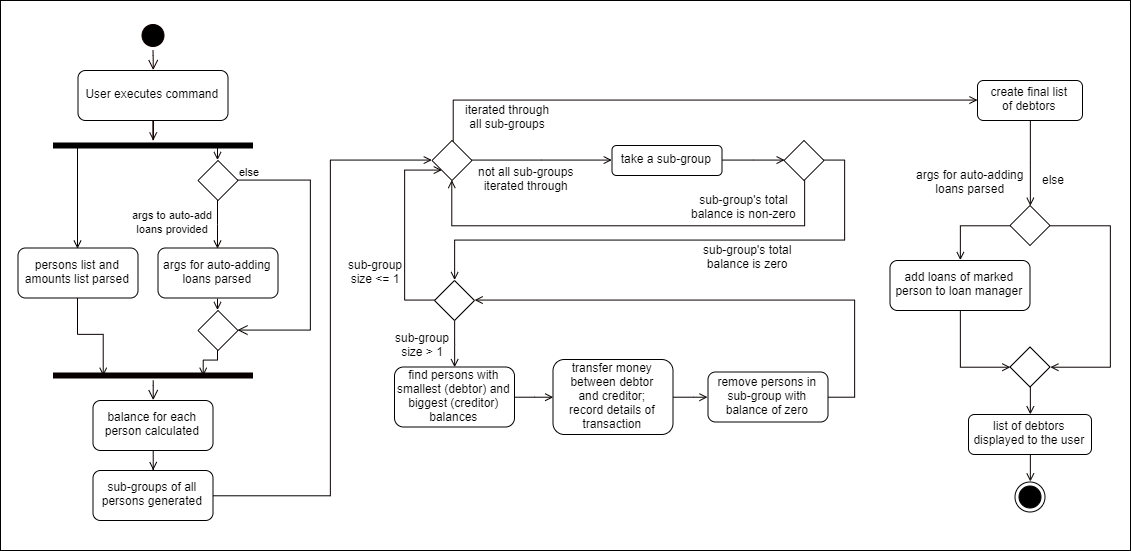

The diagram above was exported from draw.io. Its source (the exported page's mxGraphModel, read from the mxfile embedded in the PNG):
<mxGraphModel dx="1463" dy="1619" grid="1" gridSize="10" guides="1" tooltips="1" connect="1" arrows="1" fold="1" page="1" pageScale="1" pageWidth="1169" pageHeight="826" background="#ffffff" math="0" shadow="0">
  <root>
    <mxCell id="0" />
    <mxCell id="1" parent="0" />
    <mxCell id="wkAoAig_kgB9cbCvRmqc-202" value="" style="rounded=0;whiteSpace=wrap;html=1;strokeColor=#000000;fillColor=#FFFFFF;fontFamily=Helvetica;align=center;" vertex="1" parent="1">
      <mxGeometry x="20" y="-820" width="1130" height="550" as="geometry" />
    </mxCell>
    <mxCell id="wkAoAig_kgB9cbCvRmqc-67" style="edgeStyle=orthogonalEdgeStyle;rounded=0;orthogonalLoop=1;jettySize=auto;html=1;endArrow=open;endFill=0;strokeColor=#0F0000;fontFamily=Helvetica;" edge="1" parent="1" source="wkAoAig_kgB9cbCvRmqc-42" target="wkAoAig_kgB9cbCvRmqc-50">
      <mxGeometry relative="1" as="geometry" />
    </mxCell>
    <mxCell id="wkAoAig_kgB9cbCvRmqc-42" value="User executes command" style="rounded=1;" vertex="1" parent="1">
      <mxGeometry x="97.5" y="-750" width="150" height="50" as="geometry" />
    </mxCell>
    <mxCell id="wkAoAig_kgB9cbCvRmqc-48" value="" style="ellipse;html=1;shape=startState;fillColor=#000000;strokeColor=#0F0000;" vertex="1" parent="1">
      <mxGeometry x="157.5" y="-800" width="30" height="30" as="geometry" />
    </mxCell>
    <mxCell id="wkAoAig_kgB9cbCvRmqc-49" value="" style="edgeStyle=orthogonalEdgeStyle;html=1;verticalAlign=bottom;endArrow=open;endSize=8;strokeColor=#0F0000;entryX=0.5;entryY=0;entryDx=0;entryDy=0;" edge="1" source="wkAoAig_kgB9cbCvRmqc-48" parent="1" target="wkAoAig_kgB9cbCvRmqc-42">
      <mxGeometry relative="1" as="geometry">
        <mxPoint x="252.5" y="-690" as="targetPoint" />
      </mxGeometry>
    </mxCell>
    <mxCell id="wkAoAig_kgB9cbCvRmqc-56" style="edgeStyle=orthogonalEdgeStyle;rounded=0;orthogonalLoop=1;jettySize=auto;html=1;exitX=0.25;exitY=0.5;exitDx=0;exitDy=0;exitPerimeter=0;entryX=0.5;entryY=0;entryDx=0;entryDy=0;fontFamily=Courier New;endArrow=open;endFill=0;" edge="1" parent="1" source="wkAoAig_kgB9cbCvRmqc-50" target="wkAoAig_kgB9cbCvRmqc-52">
      <mxGeometry relative="1" as="geometry">
        <Array as="points">
          <mxPoint x="97.5" y="-675" />
        </Array>
      </mxGeometry>
    </mxCell>
    <mxCell id="wkAoAig_kgB9cbCvRmqc-73" style="edgeStyle=orthogonalEdgeStyle;rounded=0;orthogonalLoop=1;jettySize=auto;html=1;exitX=0.75;exitY=0.5;exitDx=0;exitDy=0;exitPerimeter=0;entryX=0.5;entryY=0;entryDx=0;entryDy=0;endArrow=open;endFill=0;strokeColor=#080000;fontFamily=Helvetica;" edge="1" parent="1" source="wkAoAig_kgB9cbCvRmqc-50" target="wkAoAig_kgB9cbCvRmqc-58">
      <mxGeometry relative="1" as="geometry" />
    </mxCell>
    <mxCell id="wkAoAig_kgB9cbCvRmqc-50" value="" style="shape=line;html=1;strokeWidth=6;strokeColor=#000000;rounded=1;" vertex="1" parent="1">
      <mxGeometry x="72.5" y="-680" width="200" height="10" as="geometry" />
    </mxCell>
    <mxCell id="wkAoAig_kgB9cbCvRmqc-76" style="edgeStyle=orthogonalEdgeStyle;rounded=0;orthogonalLoop=1;jettySize=auto;html=1;entryX=0.25;entryY=0.5;entryDx=0;entryDy=0;entryPerimeter=0;endArrow=open;endFill=0;strokeColor=#080000;fontFamily=Helvetica;" edge="1" parent="1" source="wkAoAig_kgB9cbCvRmqc-52" target="wkAoAig_kgB9cbCvRmqc-70">
      <mxGeometry relative="1" as="geometry" />
    </mxCell>
    <mxCell id="wkAoAig_kgB9cbCvRmqc-52" value="persons list and&#10;amounts list parsed" style="rounded=1;fontFamily=Helvetica;" vertex="1" parent="1">
      <mxGeometry x="37.5" y="-572.5" width="120" height="50" as="geometry" />
    </mxCell>
    <mxCell id="wkAoAig_kgB9cbCvRmqc-75" style="edgeStyle=orthogonalEdgeStyle;rounded=0;orthogonalLoop=1;jettySize=auto;html=1;exitX=0.5;exitY=1;exitDx=0;exitDy=0;entryX=0.5;entryY=0;entryDx=0;entryDy=0;endArrow=open;endFill=0;strokeColor=#080000;fontFamily=Helvetica;" edge="1" parent="1" source="wkAoAig_kgB9cbCvRmqc-57" target="wkAoAig_kgB9cbCvRmqc-74">
      <mxGeometry relative="1" as="geometry" />
    </mxCell>
    <mxCell id="wkAoAig_kgB9cbCvRmqc-57" value="args for auto-adding&#10;loans parsed" style="rounded=1;fontFamily=Helvetica;" vertex="1" parent="1">
      <mxGeometry x="177.5" y="-572.5" width="120" height="50" as="geometry" />
    </mxCell>
    <mxCell id="wkAoAig_kgB9cbCvRmqc-191" style="edgeStyle=orthogonalEdgeStyle;rounded=0;orthogonalLoop=1;jettySize=auto;html=1;entryX=0.5;entryY=0;entryDx=0;entryDy=0;endArrow=open;endFill=0;strokeColor=#080000;fontFamily=Helvetica;" edge="1" parent="1" source="wkAoAig_kgB9cbCvRmqc-58" target="wkAoAig_kgB9cbCvRmqc-57">
      <mxGeometry relative="1" as="geometry" />
    </mxCell>
    <mxCell id="wkAoAig_kgB9cbCvRmqc-58" value="" style="rhombus;whiteSpace=wrap;html=1;fillColor=#FFFFFF;strokeColor=#050000;rounded=0;fontFamily=Courier New;" vertex="1" parent="1">
      <mxGeometry x="217.5" y="-660" width="40" height="40" as="geometry" />
    </mxCell>
    <mxCell id="wkAoAig_kgB9cbCvRmqc-59" value="else" style="edgeStyle=orthogonalEdgeStyle;html=1;align=left;verticalAlign=bottom;endArrow=open;endSize=8;strokeColor=#050000;fontFamily=Helvetica;entryX=1;entryY=0.5;entryDx=0;entryDy=0;rounded=0;" edge="1" source="wkAoAig_kgB9cbCvRmqc-58" parent="1" target="wkAoAig_kgB9cbCvRmqc-74">
      <mxGeometry x="-1" relative="1" as="geometry">
        <mxPoint x="367.5" y="-477.5" as="targetPoint" />
        <Array as="points">
          <mxPoint x="330" y="-640" />
          <mxPoint x="330" y="-490" />
        </Array>
      </mxGeometry>
    </mxCell>
    <mxCell id="wkAoAig_kgB9cbCvRmqc-70" value="" style="shape=line;html=1;strokeWidth=6;strokeColor=#080000;rounded=0;fillColor=#FFFFFF;fontFamily=Helvetica;" vertex="1" parent="1">
      <mxGeometry x="72.5" y="-450" width="200" height="10" as="geometry" />
    </mxCell>
    <mxCell id="wkAoAig_kgB9cbCvRmqc-71" value="" style="edgeStyle=orthogonalEdgeStyle;html=1;verticalAlign=bottom;endArrow=open;endSize=8;strokeColor=#080000;fontFamily=Helvetica;entryX=0.5;entryY=0;entryDx=0;entryDy=0;" edge="1" source="wkAoAig_kgB9cbCvRmqc-70" parent="1" target="wkAoAig_kgB9cbCvRmqc-79">
      <mxGeometry relative="1" as="geometry">
        <mxPoint x="172.5" y="-377.5" as="targetPoint" />
      </mxGeometry>
    </mxCell>
    <mxCell id="wkAoAig_kgB9cbCvRmqc-78" style="edgeStyle=orthogonalEdgeStyle;rounded=0;orthogonalLoop=1;jettySize=auto;html=1;exitX=0.5;exitY=1;exitDx=0;exitDy=0;entryX=0.75;entryY=0.5;entryDx=0;entryDy=0;entryPerimeter=0;endArrow=open;endFill=0;strokeColor=#080000;fontFamily=Helvetica;" edge="1" parent="1" source="wkAoAig_kgB9cbCvRmqc-74" target="wkAoAig_kgB9cbCvRmqc-70">
      <mxGeometry relative="1" as="geometry">
        <Array as="points">
          <mxPoint x="237.5" y="-460" />
          <mxPoint x="222.5" y="-460" />
        </Array>
      </mxGeometry>
    </mxCell>
    <mxCell id="wkAoAig_kgB9cbCvRmqc-74" value="" style="rhombus;whiteSpace=wrap;html=1;fillColor=#FFFFFF;strokeColor=#050000;rounded=0;fontFamily=Courier New;" vertex="1" parent="1">
      <mxGeometry x="217.5" y="-510" width="40" height="40" as="geometry" />
    </mxCell>
    <mxCell id="wkAoAig_kgB9cbCvRmqc-81" style="edgeStyle=orthogonalEdgeStyle;rounded=0;orthogonalLoop=1;jettySize=auto;html=1;entryX=0.5;entryY=0;entryDx=0;entryDy=0;endArrow=open;endFill=0;strokeColor=#080000;fontFamily=Helvetica;" edge="1" parent="1" source="wkAoAig_kgB9cbCvRmqc-79" target="wkAoAig_kgB9cbCvRmqc-80">
      <mxGeometry relative="1" as="geometry" />
    </mxCell>
    <mxCell id="wkAoAig_kgB9cbCvRmqc-79" value="balance for each&#10;person calculated" style="rounded=1;fontFamily=Helvetica;" vertex="1" parent="1">
      <mxGeometry x="112.5" y="-420" width="120" height="50" as="geometry" />
    </mxCell>
    <mxCell id="wkAoAig_kgB9cbCvRmqc-138" style="edgeStyle=orthogonalEdgeStyle;rounded=0;orthogonalLoop=1;jettySize=auto;html=1;entryX=0;entryY=0.5;entryDx=0;entryDy=0;endArrow=open;endFill=0;strokeColor=#080000;fontFamily=Helvetica;" edge="1" parent="1" source="wkAoAig_kgB9cbCvRmqc-80" target="wkAoAig_kgB9cbCvRmqc-137">
      <mxGeometry relative="1" as="geometry">
        <Array as="points">
          <mxPoint x="350" y="-325" />
          <mxPoint x="350" y="-660" />
        </Array>
      </mxGeometry>
    </mxCell>
    <mxCell id="wkAoAig_kgB9cbCvRmqc-80" value="sub-groups of all&#10;persons generated" style="rounded=1;fontFamily=Helvetica;" vertex="1" parent="1">
      <mxGeometry x="112.5" y="-350" width="120" height="50" as="geometry" />
    </mxCell>
    <mxCell id="wkAoAig_kgB9cbCvRmqc-195" style="edgeStyle=orthogonalEdgeStyle;rounded=0;orthogonalLoop=1;jettySize=auto;html=1;entryX=0.5;entryY=0;entryDx=0;entryDy=0;endArrow=open;endFill=0;strokeColor=#080000;fontFamily=Helvetica;" edge="1" parent="1" source="wkAoAig_kgB9cbCvRmqc-113" target="wkAoAig_kgB9cbCvRmqc-117">
      <mxGeometry relative="1" as="geometry" />
    </mxCell>
    <mxCell id="wkAoAig_kgB9cbCvRmqc-113" value="create final list&#10;of debtors" style="rounded=1;fontFamily=Helvetica;" vertex="1" parent="1">
      <mxGeometry x="997" y="-740" width="105" height="40" as="geometry" />
    </mxCell>
    <mxCell id="wkAoAig_kgB9cbCvRmqc-115" value="iterated through&lt;br&gt;all sub-groups" style="text;html=1;resizable=0;points=[];autosize=1;align=center;verticalAlign=top;spacingTop=-4;fontFamily=Helvetica;" vertex="1" parent="1">
      <mxGeometry x="477" y="-720" width="100" height="30" as="geometry" />
    </mxCell>
    <mxCell id="wkAoAig_kgB9cbCvRmqc-197" style="edgeStyle=orthogonalEdgeStyle;rounded=0;orthogonalLoop=1;jettySize=auto;html=1;entryX=0;entryY=0.5;entryDx=0;entryDy=0;endArrow=open;endFill=0;strokeColor=#080000;fontFamily=Helvetica;" edge="1" parent="1" source="wkAoAig_kgB9cbCvRmqc-116" target="wkAoAig_kgB9cbCvRmqc-123">
      <mxGeometry relative="1" as="geometry" />
    </mxCell>
    <mxCell id="wkAoAig_kgB9cbCvRmqc-116" value="add loans of marked&#10;person to loan manager" style="rounded=1;fontFamily=Helvetica;" vertex="1" parent="1">
      <mxGeometry x="909.5" y="-560" width="140" height="50" as="geometry" />
    </mxCell>
    <mxCell id="wkAoAig_kgB9cbCvRmqc-196" style="edgeStyle=orthogonalEdgeStyle;rounded=0;orthogonalLoop=1;jettySize=auto;html=1;entryX=0.5;entryY=0;entryDx=0;entryDy=0;endArrow=open;endFill=0;strokeColor=#080000;fontFamily=Helvetica;" edge="1" parent="1" source="wkAoAig_kgB9cbCvRmqc-117" target="wkAoAig_kgB9cbCvRmqc-116">
      <mxGeometry relative="1" as="geometry">
        <Array as="points">
          <mxPoint x="980" y="-595" />
        </Array>
      </mxGeometry>
    </mxCell>
    <mxCell id="wkAoAig_kgB9cbCvRmqc-198" style="edgeStyle=orthogonalEdgeStyle;rounded=0;orthogonalLoop=1;jettySize=auto;html=1;entryX=1;entryY=0.5;entryDx=0;entryDy=0;endArrow=open;endFill=0;strokeColor=#080000;fontFamily=Helvetica;" edge="1" parent="1" source="wkAoAig_kgB9cbCvRmqc-117" target="wkAoAig_kgB9cbCvRmqc-123">
      <mxGeometry relative="1" as="geometry">
        <Array as="points">
          <mxPoint x="1130" y="-595" />
          <mxPoint x="1130" y="-453" />
        </Array>
      </mxGeometry>
    </mxCell>
    <mxCell id="wkAoAig_kgB9cbCvRmqc-117" value="" style="rhombus;whiteSpace=wrap;html=1;fillColor=#FFFFFF;strokeColor=#050000;rounded=0;fontFamily=Courier New;" vertex="1" parent="1">
      <mxGeometry x="1029.5" y="-615" width="40" height="40" as="geometry" />
    </mxCell>
    <mxCell id="wkAoAig_kgB9cbCvRmqc-120" value="args for auto-adding&lt;br&gt;loans parsed" style="text;html=1;resizable=0;points=[];autosize=1;align=center;verticalAlign=top;spacingTop=-4;fontFamily=Helvetica;" vertex="1" parent="1">
      <mxGeometry x="929.5" y="-655" width="120" height="30" as="geometry" />
    </mxCell>
    <mxCell id="wkAoAig_kgB9cbCvRmqc-199" style="edgeStyle=orthogonalEdgeStyle;rounded=0;orthogonalLoop=1;jettySize=auto;html=1;entryX=0.5;entryY=0;entryDx=0;entryDy=0;endArrow=open;endFill=0;strokeColor=#080000;fontFamily=Helvetica;" edge="1" parent="1" source="wkAoAig_kgB9cbCvRmqc-123" target="wkAoAig_kgB9cbCvRmqc-127">
      <mxGeometry relative="1" as="geometry" />
    </mxCell>
    <mxCell id="wkAoAig_kgB9cbCvRmqc-123" value="" style="rhombus;whiteSpace=wrap;html=1;fillColor=#FFFFFF;strokeColor=#050000;rounded=0;fontFamily=Courier New;" vertex="1" parent="1">
      <mxGeometry x="1029.5" y="-473.5" width="40" height="40" as="geometry" />
    </mxCell>
    <mxCell id="wkAoAig_kgB9cbCvRmqc-126" value="else" style="text;html=1;resizable=0;points=[];autosize=1;align=left;verticalAlign=top;spacingTop=-4;fontFamily=Helvetica;" vertex="1" parent="1">
      <mxGeometry x="1059.5" y="-650" width="40" height="20" as="geometry" />
    </mxCell>
    <mxCell id="wkAoAig_kgB9cbCvRmqc-200" style="edgeStyle=orthogonalEdgeStyle;rounded=0;orthogonalLoop=1;jettySize=auto;html=1;entryX=0.5;entryY=0;entryDx=0;entryDy=0;endArrow=open;endFill=0;strokeColor=#080000;fontFamily=Helvetica;" edge="1" parent="1" source="wkAoAig_kgB9cbCvRmqc-127" target="wkAoAig_kgB9cbCvRmqc-129">
      <mxGeometry relative="1" as="geometry" />
    </mxCell>
    <mxCell id="wkAoAig_kgB9cbCvRmqc-127" value="list of debtors&#10;displayed to the user" style="rounded=1;fontFamily=Helvetica;" vertex="1" parent="1">
      <mxGeometry x="988" y="-406" width="123" height="40" as="geometry" />
    </mxCell>
    <mxCell id="wkAoAig_kgB9cbCvRmqc-129" value="" style="ellipse;html=1;shape=endState;fillColor=#000000;strokeColor=#000000;rounded=0;fontFamily=Helvetica;" vertex="1" parent="1">
      <mxGeometry x="1034.5" y="-338.5" width="30" height="30" as="geometry" />
    </mxCell>
    <mxCell id="wkAoAig_kgB9cbCvRmqc-162" style="edgeStyle=orthogonalEdgeStyle;rounded=0;orthogonalLoop=1;jettySize=auto;html=1;entryX=0;entryY=0.5;entryDx=0;entryDy=0;endArrow=open;endFill=0;strokeColor=#080000;fontFamily=Helvetica;" edge="1" parent="1" source="wkAoAig_kgB9cbCvRmqc-137" target="wkAoAig_kgB9cbCvRmqc-142">
      <mxGeometry relative="1" as="geometry" />
    </mxCell>
    <mxCell id="wkAoAig_kgB9cbCvRmqc-194" style="edgeStyle=orthogonalEdgeStyle;rounded=0;orthogonalLoop=1;jettySize=auto;html=1;entryX=0;entryY=0.5;entryDx=0;entryDy=0;endArrow=open;endFill=0;strokeColor=#080000;fontFamily=Helvetica;" edge="1" parent="1" source="wkAoAig_kgB9cbCvRmqc-137" target="wkAoAig_kgB9cbCvRmqc-113">
      <mxGeometry relative="1" as="geometry">
        <Array as="points">
          <mxPoint x="472" y="-720" />
        </Array>
      </mxGeometry>
    </mxCell>
    <mxCell id="wkAoAig_kgB9cbCvRmqc-137" value="" style="rhombus;whiteSpace=wrap;html=1;fillColor=#FFFFFF;strokeColor=#050000;rounded=0;fontFamily=Courier New;" vertex="1" parent="1">
      <mxGeometry x="451.5" y="-680" width="40" height="40" as="geometry" />
    </mxCell>
    <mxCell id="wkAoAig_kgB9cbCvRmqc-165" style="edgeStyle=orthogonalEdgeStyle;rounded=0;orthogonalLoop=1;jettySize=auto;html=1;entryX=0;entryY=0.5;entryDx=0;entryDy=0;endArrow=open;endFill=0;strokeColor=#080000;fontFamily=Helvetica;" edge="1" parent="1" source="wkAoAig_kgB9cbCvRmqc-142" target="wkAoAig_kgB9cbCvRmqc-164">
      <mxGeometry relative="1" as="geometry" />
    </mxCell>
    <mxCell id="wkAoAig_kgB9cbCvRmqc-142" value="take a sub-group" style="rounded=1;fontFamily=Helvetica;" vertex="1" parent="1">
      <mxGeometry x="631.5" y="-675" width="110" height="30" as="geometry" />
    </mxCell>
    <mxCell id="wkAoAig_kgB9cbCvRmqc-163" value="not all sub-groups&lt;br&gt;iterated through" style="text;html=1;resizable=0;points=[];align=center;verticalAlign=middle;labelBackgroundColor=#ffffff;fontFamily=Helvetica;" vertex="1" connectable="0" parent="1">
      <mxGeometry x="601.5" y="-660" as="geometry">
        <mxPoint x="-57" y="18" as="offset" />
      </mxGeometry>
    </mxCell>
    <mxCell id="wkAoAig_kgB9cbCvRmqc-172" style="edgeStyle=orthogonalEdgeStyle;rounded=0;orthogonalLoop=1;jettySize=auto;html=1;entryX=0.5;entryY=1;entryDx=0;entryDy=0;endArrow=open;endFill=0;strokeColor=#080000;fontFamily=Helvetica;" edge="1" parent="1" source="wkAoAig_kgB9cbCvRmqc-164" target="wkAoAig_kgB9cbCvRmqc-137">
      <mxGeometry relative="1" as="geometry">
        <Array as="points">
          <mxPoint x="823.5" y="-595" />
          <mxPoint x="471.5" y="-595" />
        </Array>
      </mxGeometry>
    </mxCell>
    <mxCell id="wkAoAig_kgB9cbCvRmqc-185" style="edgeStyle=orthogonalEdgeStyle;rounded=0;orthogonalLoop=1;jettySize=auto;html=1;entryX=0.5;entryY=0;entryDx=0;entryDy=0;endArrow=open;endFill=0;strokeColor=#080000;fontFamily=Helvetica;" edge="1" parent="1" source="wkAoAig_kgB9cbCvRmqc-164" target="wkAoAig_kgB9cbCvRmqc-166">
      <mxGeometry relative="1" as="geometry">
        <Array as="points">
          <mxPoint x="864.5" y="-660" />
          <mxPoint x="864.5" y="-580" />
          <mxPoint x="474.5" y="-580" />
        </Array>
      </mxGeometry>
    </mxCell>
    <mxCell id="wkAoAig_kgB9cbCvRmqc-164" value="" style="rhombus;whiteSpace=wrap;html=1;fillColor=#FFFFFF;strokeColor=#050000;rounded=0;fontFamily=Courier New;" vertex="1" parent="1">
      <mxGeometry x="803.5" y="-680" width="40" height="40" as="geometry" />
    </mxCell>
    <mxCell id="wkAoAig_kgB9cbCvRmqc-184" style="edgeStyle=orthogonalEdgeStyle;rounded=0;orthogonalLoop=1;jettySize=auto;html=1;entryX=0;entryY=1;entryDx=0;entryDy=0;endArrow=open;endFill=0;strokeColor=#080000;fontFamily=Helvetica;" edge="1" parent="1" source="wkAoAig_kgB9cbCvRmqc-166" target="wkAoAig_kgB9cbCvRmqc-137">
      <mxGeometry relative="1" as="geometry">
        <Array as="points">
          <mxPoint x="424.5" y="-520" />
          <mxPoint x="424.5" y="-650" />
        </Array>
      </mxGeometry>
    </mxCell>
    <mxCell id="wkAoAig_kgB9cbCvRmqc-187" style="edgeStyle=orthogonalEdgeStyle;rounded=0;orthogonalLoop=1;jettySize=auto;html=1;entryX=0.5;entryY=0;entryDx=0;entryDy=0;endArrow=open;endFill=0;strokeColor=#080000;fontFamily=Helvetica;" edge="1" parent="1" source="wkAoAig_kgB9cbCvRmqc-166" target="wkAoAig_kgB9cbCvRmqc-176">
      <mxGeometry relative="1" as="geometry" />
    </mxCell>
    <mxCell id="wkAoAig_kgB9cbCvRmqc-166" value="" style="rhombus;whiteSpace=wrap;html=1;fillColor=#FFFFFF;strokeColor=#050000;rounded=0;fontFamily=Courier New;" vertex="1" parent="1">
      <mxGeometry x="454" y="-540" width="40" height="40" as="geometry" />
    </mxCell>
    <mxCell id="wkAoAig_kgB9cbCvRmqc-168" value="sub-group's total&lt;br&gt;balance is zero" style="text;html=1;resizable=0;points=[];autosize=1;align=center;verticalAlign=top;spacingTop=-4;fontFamily=Helvetica;" vertex="1" parent="1">
      <mxGeometry x="716.5" y="-580" width="100" height="30" as="geometry" />
    </mxCell>
    <mxCell id="wkAoAig_kgB9cbCvRmqc-169" value="sub-group's total&lt;br&gt;balance is non-zero" style="text;html=1;resizable=0;points=[];autosize=1;align=center;verticalAlign=top;spacingTop=-4;fontFamily=Helvetica;" vertex="1" parent="1">
      <mxGeometry x="703.5" y="-630" width="120" height="30" as="geometry" />
    </mxCell>
    <mxCell id="wkAoAig_kgB9cbCvRmqc-174" value="sub-group&lt;br&gt;size &amp;lt;= 1" style="text;html=1;resizable=0;points=[];autosize=1;align=center;verticalAlign=top;spacingTop=-4;fontFamily=Helvetica;" vertex="1" parent="1">
      <mxGeometry x="359.5" y="-565" width="70" height="30" as="geometry" />
    </mxCell>
    <mxCell id="wkAoAig_kgB9cbCvRmqc-175" style="edgeStyle=orthogonalEdgeStyle;rounded=0;orthogonalLoop=1;jettySize=auto;html=1;entryX=0;entryY=0.5;entryDx=0;entryDy=0;endArrow=open;endFill=0;strokeColor=#080000;fontFamily=Helvetica;" edge="1" parent="1" source="wkAoAig_kgB9cbCvRmqc-176" target="wkAoAig_kgB9cbCvRmqc-178">
      <mxGeometry relative="1" as="geometry" />
    </mxCell>
    <mxCell id="wkAoAig_kgB9cbCvRmqc-176" value="find persons with&#10;smallest (debtor) and&#10;biggest (creditor)&#10;balances" style="rounded=1;fontFamily=Helvetica;" vertex="1" parent="1">
      <mxGeometry x="414" y="-453.5" width="120" height="60" as="geometry" />
    </mxCell>
    <mxCell id="wkAoAig_kgB9cbCvRmqc-177" style="edgeStyle=orthogonalEdgeStyle;rounded=0;orthogonalLoop=1;jettySize=auto;html=1;entryX=0;entryY=0.5;entryDx=0;entryDy=0;endArrow=open;endFill=0;strokeColor=#080000;fontFamily=Helvetica;" edge="1" parent="1" source="wkAoAig_kgB9cbCvRmqc-178" target="wkAoAig_kgB9cbCvRmqc-179">
      <mxGeometry relative="1" as="geometry" />
    </mxCell>
    <mxCell id="wkAoAig_kgB9cbCvRmqc-178" value="transfer money&#10;between debtor&#10;and creditor;&#10;record details of&#10;transaction" style="rounded=1;fontFamily=Helvetica;" vertex="1" parent="1">
      <mxGeometry x="572.5" y="-461" width="120" height="75" as="geometry" />
    </mxCell>
    <mxCell id="wkAoAig_kgB9cbCvRmqc-186" style="edgeStyle=orthogonalEdgeStyle;rounded=0;orthogonalLoop=1;jettySize=auto;html=1;entryX=1;entryY=0.5;entryDx=0;entryDy=0;endArrow=open;endFill=0;strokeColor=#080000;fontFamily=Helvetica;" edge="1" parent="1" source="wkAoAig_kgB9cbCvRmqc-179" target="wkAoAig_kgB9cbCvRmqc-166">
      <mxGeometry relative="1" as="geometry">
        <Array as="points">
          <mxPoint x="874.5" y="-423" />
          <mxPoint x="874.5" y="-520" />
        </Array>
      </mxGeometry>
    </mxCell>
    <mxCell id="wkAoAig_kgB9cbCvRmqc-179" value="remove persons in&#10;sub-group with&#10;balance of zero" style="rounded=1;fontFamily=Helvetica;" vertex="1" parent="1">
      <mxGeometry x="727.5" y="-448.5" width="120" height="50" as="geometry" />
    </mxCell>
    <mxCell id="wkAoAig_kgB9cbCvRmqc-180" value="sub-group&lt;br&gt;size &amp;gt; 1" style="text;html=1;resizable=0;points=[];autosize=1;align=center;verticalAlign=top;spacingTop=-4;fontFamily=Helvetica;" vertex="1" parent="1">
      <mxGeometry x="407" y="-492" width="70" height="30" as="geometry" />
    </mxCell>
    <mxCell id="wkAoAig_kgB9cbCvRmqc-193" value="&lt;span style=&quot;font-size: 11px ; background-color: rgb(255 , 255 , 255)&quot;&gt;args to auto-add&lt;/span&gt;&lt;br style=&quot;font-size: 11px&quot;&gt;&lt;span style=&quot;font-size: 11px ; background-color: rgb(255 , 255 , 255)&quot;&gt;loans provided&lt;/span&gt;" style="text;html=1;resizable=0;points=[];autosize=1;align=center;verticalAlign=top;spacingTop=-4;fontFamily=Helvetica;" vertex="1" parent="1">
      <mxGeometry x="142" y="-615" width="100" height="30" as="geometry" />
    </mxCell>
  </root>
</mxGraphModel>